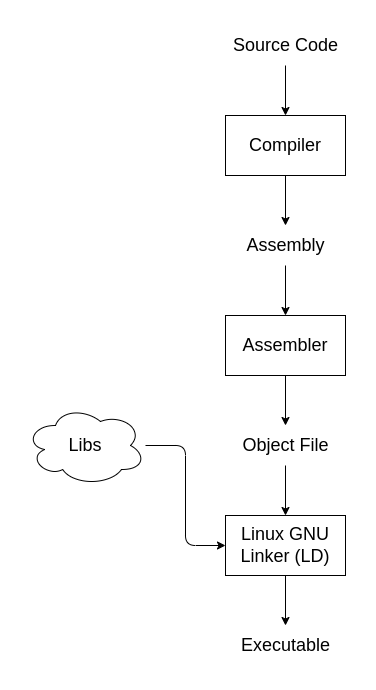

The diagram above was exported from draw.io. Its source (the exported page's mxGraphModel, read from the mxfile embedded in the PNG):
<mxGraphModel dx="718" dy="561" grid="1" gridSize="10" guides="1" tooltips="1" connect="1" arrows="1" fold="1" page="1" pageScale="1" pageWidth="1169" pageHeight="1654" background="#ffffff" math="0" shadow="0">
  <root>
    <mxCell id="0" />
    <mxCell id="1" parent="0" />
    <mxCell id="7" value="" style="edgeStyle=none;html=1;" parent="1" source="2" target="5" edge="1">
      <mxGeometry relative="1" as="geometry" />
    </mxCell>
    <mxCell id="2" value="&lt;font style=&quot;font-size: 18px;&quot;&gt;Compiler&lt;/font&gt;" style="rounded=0;whiteSpace=wrap;html=1;" parent="1" vertex="1">
      <mxGeometry x="280" y="170" width="120" height="60" as="geometry" />
    </mxCell>
    <mxCell id="4" value="" style="edgeStyle=none;html=1;" parent="1" source="3" target="2" edge="1">
      <mxGeometry relative="1" as="geometry" />
    </mxCell>
    <mxCell id="3" value="&lt;font style=&quot;font-size: 18px;&quot;&gt;Source Code&lt;/font&gt;" style="text;html=1;align=center;verticalAlign=middle;resizable=0;points=[];autosize=1;strokeColor=none;fillColor=none;" parent="1" vertex="1">
      <mxGeometry x="275" y="80" width="130" height="40" as="geometry" />
    </mxCell>
    <mxCell id="8" value="" style="edgeStyle=none;html=1;" parent="1" source="5" target="6" edge="1">
      <mxGeometry relative="1" as="geometry" />
    </mxCell>
    <mxCell id="5" value="&lt;font style=&quot;font-size: 18px;&quot;&gt;Assembly&lt;/font&gt;" style="text;html=1;align=center;verticalAlign=middle;resizable=0;points=[];autosize=1;strokeColor=none;fillColor=none;" parent="1" vertex="1">
      <mxGeometry x="290" y="280" width="100" height="40" as="geometry" />
    </mxCell>
    <mxCell id="15" value="" style="edgeStyle=none;html=1;" parent="1" source="6" target="9" edge="1">
      <mxGeometry relative="1" as="geometry" />
    </mxCell>
    <mxCell id="6" value="&lt;font style=&quot;font-size: 18px;&quot;&gt;Assembler&lt;/font&gt;" style="rounded=0;whiteSpace=wrap;html=1;" parent="1" vertex="1">
      <mxGeometry x="280" y="370" width="120" height="60" as="geometry" />
    </mxCell>
    <mxCell id="16" value="" style="edgeStyle=none;html=1;" parent="1" source="9" target="11" edge="1">
      <mxGeometry relative="1" as="geometry" />
    </mxCell>
    <mxCell id="9" value="&lt;font style=&quot;font-size: 18px;&quot;&gt;Object File&lt;/font&gt;" style="text;html=1;align=center;verticalAlign=middle;resizable=0;points=[];autosize=1;strokeColor=none;fillColor=none;" parent="1" vertex="1">
      <mxGeometry x="285" y="480" width="110" height="40" as="geometry" />
    </mxCell>
    <mxCell id="17" value="" style="edgeStyle=none;html=1;" parent="1" source="11" target="12" edge="1">
      <mxGeometry relative="1" as="geometry" />
    </mxCell>
    <mxCell id="11" value="&lt;font style=&quot;font-size: 18px;&quot;&gt;Linux GNU Linker (LD)&lt;/font&gt;" style="rounded=0;whiteSpace=wrap;html=1;" parent="1" vertex="1">
      <mxGeometry x="280" y="570" width="120" height="60" as="geometry" />
    </mxCell>
    <mxCell id="12" value="&lt;font style=&quot;font-size: 18px;&quot;&gt;Executable&lt;/font&gt;" style="text;html=1;align=center;verticalAlign=middle;resizable=0;points=[];autosize=1;strokeColor=none;fillColor=none;" parent="1" vertex="1">
      <mxGeometry x="285" y="680" width="110" height="40" as="geometry" />
    </mxCell>
    <mxCell id="18" style="html=1;entryX=0;entryY=0.5;entryDx=0;entryDy=0;edgeStyle=orthogonalEdgeStyle;" parent="1" source="14" target="11" edge="1">
      <mxGeometry relative="1" as="geometry" />
    </mxCell>
    <mxCell id="14" value="&lt;font style=&quot;font-size: 18px;&quot;&gt;Libs&lt;/font&gt;" style="ellipse;shape=cloud;whiteSpace=wrap;html=1;" parent="1" vertex="1">
      <mxGeometry x="80" y="460" width="120" height="80" as="geometry" />
    </mxCell>
  </root>
</mxGraphModel>